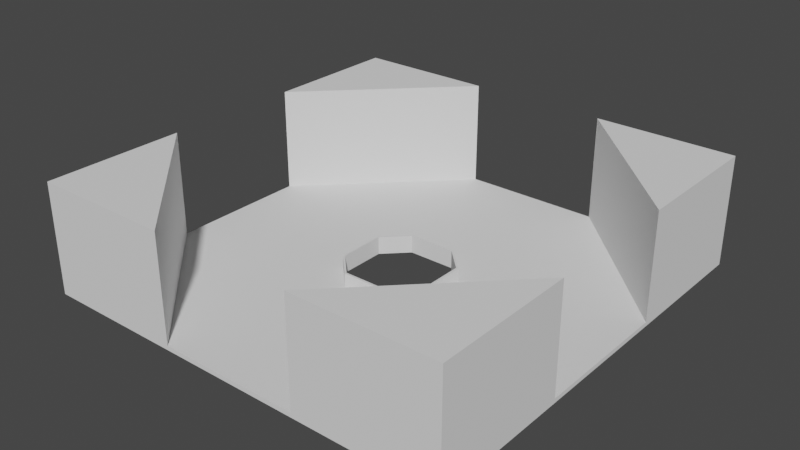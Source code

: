 # Source: library_room_mirror_preshelf.blend  (saved by Blender 2.93.21; exported with 4.5.12 LTS)
import bpy
from mathutils import Matrix  # noqa: F401  (used for matrix-valued properties, if any)

bpy.ops.wm.read_factory_settings(use_empty=True)
scene = bpy.context.scene
scene.name = 'Scene'

# ---- collections
col_collection = bpy.data.collections.new('Collection'); scene.collection.children.link(col_collection)

# ---- world
world_world = bpy.data.worlds.new('World'); scene.world = world_world
world_world.use_nodes = True; world_world.node_tree.nodes.clear()
_N = world_world.node_tree.nodes; _L = world_world.node_tree.links
n0 = _N.new('ShaderNodeOutputWorld'); n0.name = 'World Output'; n0.location = (300, 300)
n1 = _N.new('ShaderNodeBackground'); n1.name = 'Background'; n1.location = (10, 300)
n1.inputs[0].default_value = (0.05088, 0.05088, 0.05088, 1.0)
_L.new(n1.outputs[0], n0.inputs[0])
n0.is_active_output = True
world_world.color = (0.05088, 0.05088, 0.05088)
world_world.use_sun_shadow = False
world_world.sun_shadow_jitter_overblur = 0.0

# ---- meshes
me_cube_004 = bpy.data.meshes.new('Cube.004')
me_cube_004.from_pydata([(2.222, 4.336, 2.384e-08), (0.0, 20.0, -4.768e-08), (0.0, 20.0, 0.4), (20.0, 0.0, -4.768e-08), (20.0, 0.0, 0.4), (20.0, 20.0, -4.768e-08), (20.0, 20.0, 0.4), (0.0, 6.667, 0.4), (0.0, 13.33, 0.4), (20.0, 13.33, 0.4), (13.33, 20.0, 0.4), (13.33, 0.0, 0.4), (6.667, 0.0, 0.4), (6.667, 13.33, 0.4), (6.667, 6.667, 0.4), (13.33, 6.667, 0.4), (4.336, 2.222, 2.384e-08), (2.222, 20.0, 0.4), (4.444, 20.0, 0.4), (2.222, 13.33, 0.4), (4.444, 13.33, 0.4), (2.222, 6.667, 0.4), (4.444, 6.667, 0.4), (20.0, 4.444, 0.4), (20.0, 2.222, 0.4), (13.33, 4.444, 0.4), (13.33, 2.222, 0.4), (6.667, 4.444, 0.4), (6.667, 2.222, 0.4), (4.444, 4.444, 0.4), (13.33, 20.0, 10.4), (20.0, 20.0, 10.4), (20.0, 13.33, 10.4), (4.544, 0.0, 0.4), (4.336, 0.0, 0.4), (0.0, 4.336, 0.4), (1.11e-15, 4.544, 0.4), (4.544, 2.264, 0.4), (2.264, 4.544, 0.4), (4.336, 0.0, 2.384e-08), (4.336, 2.222, 0.4), (2.222, 4.336, 0.4), (0.0, 4.336, 2.384e-08), (4.544, 0.0, 1.68), (4.544, 2.264, 1.68), (2.264, 4.544, 1.68), (1.11e-15, 4.544, 1.68), (0.0, 4.336, 1.68), (4.336, 0.0, 1.68), (2.222, 4.336, 1.68), (4.336, 2.222, 1.68), (20.0, 6.667, 0.4), (20.0, 6.667, 10.4), (13.33, 13.33, 0.4), (6.667, 20.0, 0.4), (13.33, 13.33, 10.4), (6.667, 20.0, 10.4), (19.93, 7.303, 0.9), (19.93, 7.303, 9.9), (13.62, 13.62, 0.9), (7.303, 19.93, 0.9), (13.62, 13.62, 9.9), (7.303, 19.93, 9.9), (19.93, 7.303, 0.9), (19.93, 7.303, 9.9), (13.62, 13.62, 0.9), (7.303, 19.93, 0.9), (13.62, 13.62, 9.9), (7.303, 19.93, 9.9)], [(64, 58), (57, 63), (65, 59), (60, 66), (68, 62), (61, 67)], [(3, 4, 11, 12, 33, 34, 39), (17, 2, 8, 19), (19, 8, 7, 21), (17, 18, 54, 10, 6, 5, 1, 2), (9, 6, 31, 32), (53, 13, 14, 15), (10, 54, 56, 30), (24, 26, 11, 4), (26, 28, 12, 11), (51, 23, 24, 4, 3, 5, 6, 9), (13, 20, 22, 14), (20, 19, 21, 22), (54, 18, 20, 13), (18, 17, 19, 20), (21, 7, 36, 38), (28, 37, 33, 12), (22, 21, 38, 29), (14, 22, 29, 27), (15, 14, 27, 25), (25, 27, 28, 26), (51, 15, 25, 23), (23, 25, 26, 24), (27, 29, 37, 28), (32, 55, 52), (53, 54, 13), (51, 53, 15), (29, 38, 37), (31, 30, 55, 32), (30, 56, 55), (6, 10, 30, 31), (51, 9, 32, 52), (38, 36, 46, 45), (42, 1, 5, 3, 39, 16, 0), (34, 33, 43, 48), (41, 40, 50, 49), (8, 2, 1, 42, 35, 36, 7), (40, 41, 0, 16), (34, 40, 16, 39), (41, 35, 42, 0), (49, 50, 44, 45), (45, 46, 47, 49), (44, 50, 48, 43), (40, 34, 48, 50), (37, 38, 45, 44), (33, 37, 44, 43), (36, 35, 47, 46), (35, 41, 49, 47), (52, 55, 56, 54, 53, 51)])
_uv = me_cube_004.uv_layers.new(name='UVMap')
_uv.uv.foreach_set('vector', [0.375, 0.75, 0.625, 0.75, 0.7083, 0.75, 0.7917, 0.75, 0.8182, 0.75, 0.625, 0.9458, 0.625, 0.9458, 0.8472, 0.5, 0.875, 0.5, 0.875, 0.5833, 0.8472, 0.5833, 0.8472, 0.5833, 0.875, 0.5833, 0.875, 0.6667, 0.8472, 0.6667, 0.625, 0.2778, 0.625, 0.3056, 0.625, 0.3333, 0.625, 0.4167, 0.625, 0.5, 0.375, 0.5, 0.375, 0.25, 0.625, 0.25, 0.625, 0.5833, 0.625, 0.5, 0.625, 0.5, 0.625, 0.5833, 0.7083, 0.5833, 0.7917, 0.5833, 0.7917, 0.6667, 0.7083, 0.6667, 0.625, 0.4167, 0.625, 0.3333, 0.625, 0.3333, 0.625, 0.4167, 0.625, 0.7222, 0.7083, 0.7222, 0.7083, 0.75, 0.625, 0.75, 0.7083, 0.7222, 0.7917, 0.7222, 0.7917, 0.75, 0.7083, 0.75, 0.625, 0.6667, 0.625, 0.6944, 0.625, 0.7222, 0.625, 0.75, 0.375, 0.75, 0.375, 0.5, 0.625, 0.5, 0.625, 0.5833, 0.7917, 0.5833, 0.8194, 0.5833, 0.8194, 0.6667, 0.7917, 0.6667, 0.8194, 0.5833, 0.8472, 0.5833, 0.8472, 0.6667, 0.8194, 0.6667, 0.7917, 0.5, 0.8194, 0.5, 0.8194, 0.5833, 0.7917, 0.5833, 0.8194, 0.5, 0.8472, 0.5, 0.8472, 0.5833, 0.8194, 0.5833, 0.8472, 0.6667, 0.875, 0.6667, 0.875, 0.6932, 0.8467, 0.6932, 0.7917, 0.7222, 0.8182, 0.7217, 0.8182, 0.75, 0.7917, 0.75, 0.8194, 0.6667, 0.8472, 0.6667, 0.8467, 0.6932, 0.8194, 0.6944, 0.7917, 0.6667, 0.8194, 0.6667, 0.8194, 0.6944, 0.7917, 0.6944, 0.7083, 0.6667, 0.7917, 0.6667, 0.7917, 0.6944, 0.7083, 0.6944, 0.7083, 0.6944, 0.7917, 0.6944, 0.7917, 0.7222, 0.7083, 0.7222, 0.625, 0.6667, 0.7083, 0.6667, 0.7083, 0.6944, 0.625, 0.6944, 0.625, 0.6944, 0.7083, 0.6944, 0.7083, 0.7222, 0.625, 0.7222, 0.7917, 0.6944, 0.8194, 0.6944, 0.8182, 0.7217, 0.7917, 0.7222, 0.625, 0.5833, 0.7083, 0.5833, 0.625, 0.6667, 0.7083, 0.5833, 0.7917, 0.5, 0.7917, 0.5833, 0.625, 0.6667, 0.7083, 0.5833, 0.7083, 0.6667, 0.8194, 0.6944, 0.8467, 0.6932, 0.8182, 0.7217, 0.625, 0.5, 0.7083, 0.5, 0.7083, 0.5833, 0.625, 0.5833, 0.7083, 0.5, 0.7917, 0.5, 0.7083, 0.5833, 0.625, 0.5, 0.625, 0.4167, 0.625, 0.4167, 0.625, 0.5, 0.625, 0.6667, 0.625, 0.5833, 0.625, 0.5833, 0.625, 0.6667, 0.8467, 0.6932, 0.875, 0.6932, 0.875, 0.6932, 0.8467, 0.6932, 0.875, 0.6958, 0.375, 0.25, 0.375, 0.5, 0.375, 0.75, 0.625, 0.9458, 0.8208, 0.7222, 0.8472, 0.6958, 0.625, 0.9458, 0.8182, 0.75, 0.8182, 0.75, 0.625, 0.9458, 0.8472, 0.6958, 0.8208, 0.7222, 0.8208, 0.7222, 0.8472, 0.6958, 0.875, 0.5833, 0.625, 0.25, 0.375, 0.25, 0.875, 0.6958, 0.875, 0.6958, 0.875, 0.6932, 0.875, 0.6667, 0.8208, 0.7222, 0.8472, 0.6958, 0.8472, 0.6958, 0.8208, 0.7222, 0.625, 0.9458, 0.8208, 0.7222, 0.8208, 0.7222, 0.625, 0.9458, 0.8472, 0.6958, 0.875, 0.6958, 0.875, 0.6958, 0.8472, 0.6958, 0.8472, 0.6958, 0.8208, 0.7222, 0.8182, 0.7217, 0.8467, 0.6932, 0.8467, 0.6932, 0.625, 0.05681, 0.875, 0.6958, 0.8472, 0.6958, 0.8182, 0.7217, 0.8208, 0.7222, 0.625, 0.9458, 0.8182, 0.75, 0.8208, 0.7222, 0.625, 0.9458, 0.625, 0.9458, 0.8208, 0.7222, 0.8182, 0.7217, 0.8467, 0.6932, 0.8467, 0.6932, 0.8182, 0.7217, 0.8182, 0.75, 0.8182, 0.7217, 0.8182, 0.7217, 0.8182, 0.75, 0.875, 0.6932, 0.875, 0.6958, 0.875, 0.6958, 0.875, 0.6932, 0.875, 0.6958, 0.8472, 0.6958, 0.8472, 0.6958, 0.875, 0.6958, 0.625, 0.6667, 0.7083, 0.5833, 0.7917, 0.5, 0.625, 0.3333, 0.7083, 0.5833, 0.625, 0.6667])
me_cube_004.use_remesh_fix_poles = True
me_cube_004.use_remesh_preserve_attributes = False
me_cube_004.update()

# ---- objects
ob_cube = bpy.data.objects.new('Cube', me_cube_004)
ob_mball = bpy.data.objects.new('Mball', None)

# ---- transforms, parenting, visibility, modifiers, constraints
ob_cube.location = (0.0, 7.451e-09, 0.0)
ob_cube.scale = (0.7, 0.7, 0.7)
_m = ob_cube.modifiers.new('Mirror', 'MIRROR')
_m.use_axis = (True, True, False)
_m.use_clip = True
_m = ob_cube.modifiers.new('Decimate', 'DECIMATE')
_m.decimate_type = 'DISSOLVE'
_m.angle_limit = 0.001745
_m.delimit = {'NORMAL'}
_m = ob_cube.modifiers.new('Triangulate', 'TRIANGULATE')
ob_mball.location = (-1.045, -5.915, 1.21)
ob_mball.rotation_euler = (-0.0, 1.571, 0.0)
ob_mball.scale = (0.48, 0.48, 0.48)
ob_mball.empty_image_offset = (0.0, 0.0)
ob_mball.hide_render = True

# ---- collection membership
col_collection.objects.link(ob_cube)
col_collection.objects.link(ob_mball)

# ---- scene / render settings (as saved in the file)
scene.frame_start = 1; scene.frame_end = 250; scene.frame_set(12)
scene.render.engine = 'BLENDER_EEVEE_NEXT'
scene.cycles.use_denoising = False
scene.cycles.samples = 128
scene.cycles.sampling_pattern = 'TABULATED_SOBOL'
scene.cycles.use_adaptive_sampling = False
scene.cycles.use_light_tree = False
scene.view_settings.view_transform = 'Filmic'
bpy.context.view_layer.update()

# ---- added for rendering (the .blend has no active camera and no usable light): camera, sun
cam_auto = bpy.data.cameras.new('AutoCamera')
cam_auto.lens = 50.0
cam_auto.sensor_width = 36.0
cam_auto.clip_end = 1000.0
ob_auto_camera = bpy.data.objects.new('AutoCamera', cam_auto)
scene.collection.objects.link(ob_auto_camera)
ob_auto_camera.location = (37.251, -44.7013, 33.4408)
ob_auto_camera.rotation_euler = (1.09748, -7.21219e-08, 0.694738)
scene.camera = ob_auto_camera
light_auto_sun = bpy.data.lights.new('AutoSun', 'SUN')
light_auto_sun.energy = 3.0
light_auto_sun.angle = 0.0523599
ob_auto_sun = bpy.data.objects.new('AutoSun', light_auto_sun)
scene.collection.objects.link(ob_auto_sun)
ob_auto_sun.rotation_euler = (0.872665, 0.174533, 0.523599)
bpy.context.view_layer.update()
